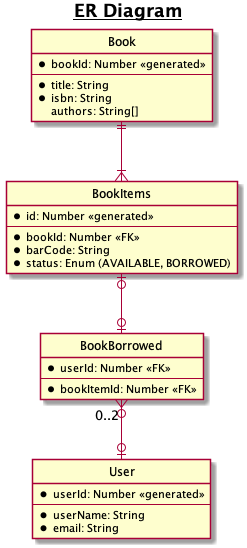

The diagram above was rendered by PlantUML. Its source (embedded in the PNG):
@startuml
title **__ER Diagram__**
hide circle
entity Book {
    *bookId: Number <<generated>>
    --
    *title: String
    *isbn: String
    authors: String[]
}

entity BookItems {
    *id: Number <<generated>>
    --
    *bookId: Number <<FK>>
    *barCode: String
    *status: Enum (AVAILABLE, BORROWED)
}

entity User {
    *userId: Number <<generated>>
    --
    *userName: String
    *email: String
}

entity BookBorrowed {
    *userId: Number <<FK>>
    --
    *bookItemId: Number <<FK>>
}

Book ||--|{ BookItems
BookItems |o--o| BookBorrowed
BookBorrowed "0..2" }o--o| User
@enduml